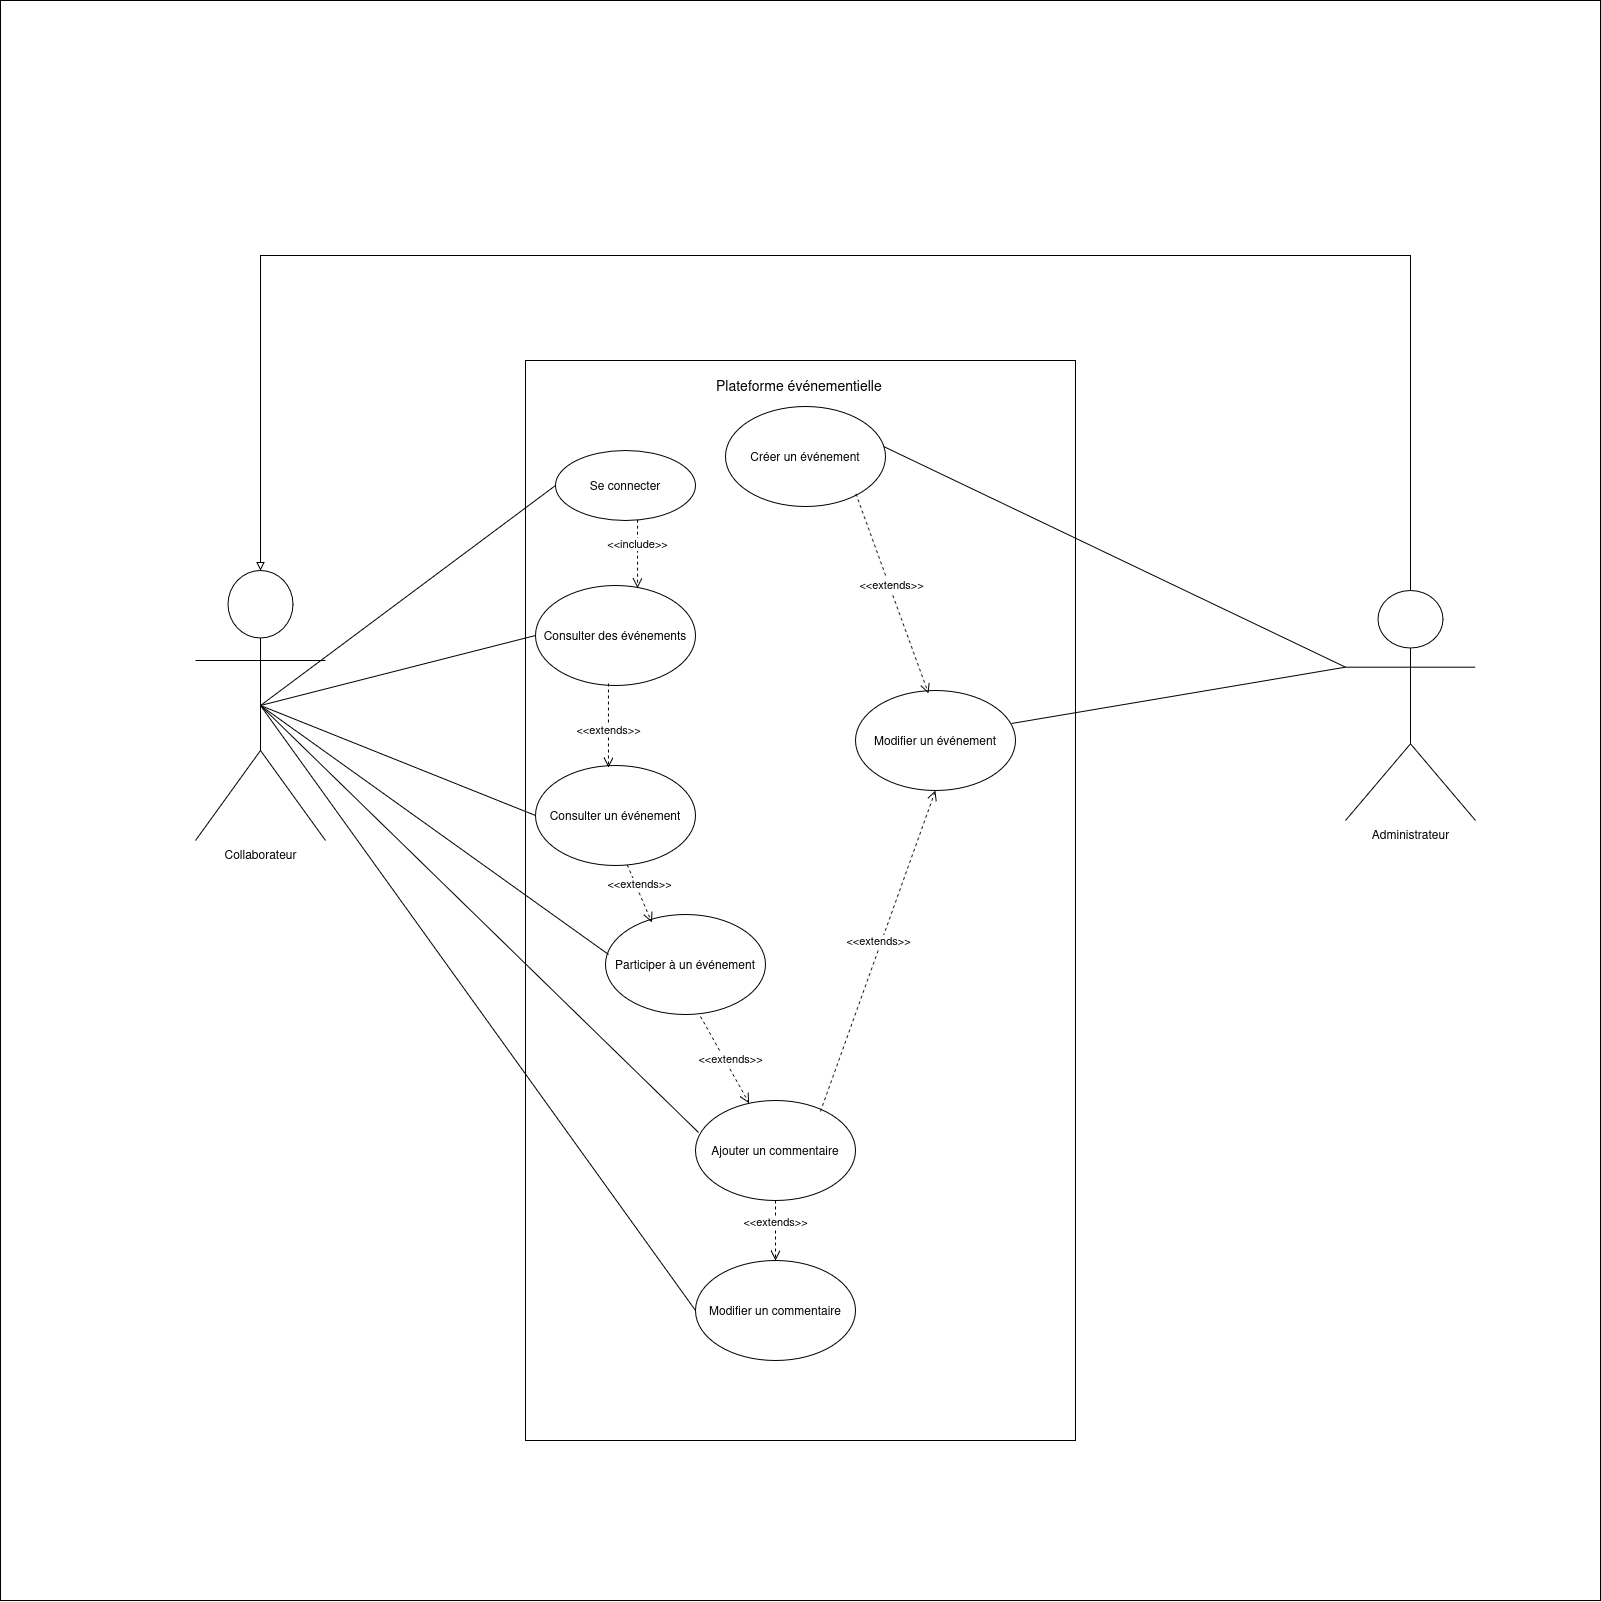

The diagram above was exported from draw.io. Its source (the exported page's mxGraphModel, read from the mxfile embedded in the PNG):
<mxGraphModel dx="1678" dy="2095" grid="1" gridSize="10" guides="1" tooltips="1" connect="1" arrows="1" fold="1" page="1" pageScale="1" pageWidth="827" pageHeight="1169" math="0" shadow="0">
  <root>
    <mxCell id="0" />
    <mxCell id="1" parent="0" />
    <mxCell id="5tF00Ww2s9dwhvBRhtwM-4" value="" style="whiteSpace=wrap;html=1;aspect=fixed;align=center;fillStyle=solid;fillColor=default;movable=1;resizable=1;rotatable=1;deletable=1;editable=1;locked=0;connectable=1;" parent="1" vertex="1">
      <mxGeometry x="20" y="-890" width="1600" height="1600" as="geometry" />
    </mxCell>
    <mxCell id="z1geDGDECnQW6YrLdPAk-2" value="" style="rounded=0;whiteSpace=wrap;html=1;fillColor=none;" parent="1" vertex="1">
      <mxGeometry x="545" y="-530" width="550" height="1080" as="geometry" />
    </mxCell>
    <mxCell id="5tF00Ww2s9dwhvBRhtwM-1" value="&lt;div&gt;Collaborateur&lt;/div&gt;&lt;div&gt;&lt;br&gt;&lt;/div&gt;" style="shape=umlActor;verticalLabelPosition=bottom;verticalAlign=top;html=1;outlineConnect=0;" parent="1" vertex="1">
      <mxGeometry x="215" y="-320" width="130" height="270" as="geometry" />
    </mxCell>
    <mxCell id="5tF00Ww2s9dwhvBRhtwM-2" value="Administrateur" style="shape=umlActor;verticalLabelPosition=bottom;verticalAlign=top;html=1;outlineConnect=0;" parent="1" vertex="1">
      <mxGeometry x="1365" y="-300" width="130" height="230" as="geometry" />
    </mxCell>
    <mxCell id="5tF00Ww2s9dwhvBRhtwM-5" value="Créer un événement" style="ellipse;whiteSpace=wrap;html=1;" parent="1" vertex="1">
      <mxGeometry x="745" y="-484" width="160" height="100" as="geometry" />
    </mxCell>
    <mxCell id="5tF00Ww2s9dwhvBRhtwM-7" value="Consulter des événements" style="ellipse;whiteSpace=wrap;html=1;" parent="1" vertex="1">
      <mxGeometry x="555" y="-305" width="160" height="100" as="geometry" />
    </mxCell>
    <mxCell id="5tF00Ww2s9dwhvBRhtwM-8" value="Participer à un événement" style="ellipse;whiteSpace=wrap;html=1;" parent="1" vertex="1">
      <mxGeometry x="625" y="24" width="160" height="100" as="geometry" />
    </mxCell>
    <mxCell id="5tF00Ww2s9dwhvBRhtwM-9" value="Ajouter un commentaire" style="ellipse;whiteSpace=wrap;html=1;" parent="1" vertex="1">
      <mxGeometry x="715" y="210" width="160" height="100" as="geometry" />
    </mxCell>
    <mxCell id="5tF00Ww2s9dwhvBRhtwM-10" value="Modifier un commentaire" style="ellipse;whiteSpace=wrap;html=1;" parent="1" vertex="1">
      <mxGeometry x="715" y="370" width="160" height="100" as="geometry" />
    </mxCell>
    <mxCell id="5tF00Ww2s9dwhvBRhtwM-13" value="Modifier un événement" style="ellipse;whiteSpace=wrap;html=1;" parent="1" vertex="1">
      <mxGeometry x="875" y="-200" width="160" height="100" as="geometry" />
    </mxCell>
    <mxCell id="z1geDGDECnQW6YrLdPAk-6" value="" style="endArrow=none;html=1;rounded=0;entryX=0.5;entryY=0.5;entryDx=0;entryDy=0;entryPerimeter=0;exitX=0.019;exitY=0.4;exitDx=0;exitDy=0;exitPerimeter=0;" parent="1" source="5tF00Ww2s9dwhvBRhtwM-8" target="5tF00Ww2s9dwhvBRhtwM-1" edge="1">
      <mxGeometry width="50" height="50" relative="1" as="geometry">
        <mxPoint x="975" y="-30" as="sourcePoint" />
        <mxPoint x="1025" y="-80" as="targetPoint" />
      </mxGeometry>
    </mxCell>
    <mxCell id="z1geDGDECnQW6YrLdPAk-8" value="" style="endArrow=none;html=1;rounded=0;entryX=0.5;entryY=0.5;entryDx=0;entryDy=0;entryPerimeter=0;exitX=0.019;exitY=0.32;exitDx=0;exitDy=0;exitPerimeter=0;" parent="1" source="5tF00Ww2s9dwhvBRhtwM-9" target="5tF00Ww2s9dwhvBRhtwM-1" edge="1">
      <mxGeometry width="50" height="50" relative="1" as="geometry">
        <mxPoint x="700" y="50" as="sourcePoint" />
        <mxPoint x="1085" y="-67" as="targetPoint" />
      </mxGeometry>
    </mxCell>
    <mxCell id="0Mb-tc7MXwWw9U8qwwjI-6" value="" style="endArrow=none;html=1;rounded=0;entryX=0.988;entryY=0.4;entryDx=0;entryDy=0;exitX=0;exitY=0.3333333333333333;exitDx=0;exitDy=0;exitPerimeter=0;entryPerimeter=0;" parent="1" source="5tF00Ww2s9dwhvBRhtwM-2" target="5tF00Ww2s9dwhvBRhtwM-5" edge="1">
      <mxGeometry width="50" height="50" relative="1" as="geometry">
        <mxPoint x="235" y="-175" as="sourcePoint" />
        <mxPoint x="285" y="-225" as="targetPoint" />
      </mxGeometry>
    </mxCell>
    <mxCell id="0Mb-tc7MXwWw9U8qwwjI-9" value="" style="endArrow=none;html=1;rounded=0;entryX=0;entryY=0.5;entryDx=0;entryDy=0;exitX=0.5;exitY=0.5;exitDx=0;exitDy=0;exitPerimeter=0;" parent="1" source="5tF00Ww2s9dwhvBRhtwM-1" target="5tF00Ww2s9dwhvBRhtwM-7" edge="1">
      <mxGeometry width="50" height="50" relative="1" as="geometry">
        <mxPoint x="255" y="-110" as="sourcePoint" />
        <mxPoint x="570" y="463" as="targetPoint" />
      </mxGeometry>
    </mxCell>
    <mxCell id="0Mb-tc7MXwWw9U8qwwjI-10" value="" style="endArrow=none;html=1;rounded=0;entryX=0;entryY=0.5;entryDx=0;entryDy=0;exitX=0.5;exitY=0.5;exitDx=0;exitDy=0;exitPerimeter=0;" parent="1" source="5tF00Ww2s9dwhvBRhtwM-1" target="5tF00Ww2s9dwhvBRhtwM-10" edge="1">
      <mxGeometry width="50" height="50" relative="1" as="geometry">
        <mxPoint x="1400" y="270" as="sourcePoint" />
        <mxPoint x="1015" y="747" as="targetPoint" />
      </mxGeometry>
    </mxCell>
    <mxCell id="0Mb-tc7MXwWw9U8qwwjI-11" value="" style="endArrow=none;html=1;rounded=0;entryX=0.975;entryY=0.33;entryDx=0;entryDy=0;exitX=0;exitY=0.3333333333333333;exitDx=0;exitDy=0;exitPerimeter=0;entryPerimeter=0;" parent="1" source="5tF00Ww2s9dwhvBRhtwM-2" target="5tF00Ww2s9dwhvBRhtwM-13" edge="1">
      <mxGeometry width="50" height="50" relative="1" as="geometry">
        <mxPoint x="285" y="-40" as="sourcePoint" />
        <mxPoint x="600" y="533" as="targetPoint" />
      </mxGeometry>
    </mxCell>
    <mxCell id="0Mb-tc7MXwWw9U8qwwjI-13" value="&lt;div&gt;&amp;lt;&amp;lt;extends&amp;gt;&amp;gt;&lt;/div&gt;" style="html=1;verticalAlign=bottom;endArrow=open;dashed=1;endSize=8;curved=0;rounded=0;exitX=0.594;exitY=1.02;exitDx=0;exitDy=0;exitPerimeter=0;" parent="1" source="5tF00Ww2s9dwhvBRhtwM-8" target="5tF00Ww2s9dwhvBRhtwM-9" edge="1">
      <mxGeometry x="0.2" y="1" relative="1" as="geometry">
        <mxPoint x="925" y="-20" as="sourcePoint" />
        <mxPoint x="706" y="150" as="targetPoint" />
        <mxPoint as="offset" />
      </mxGeometry>
    </mxCell>
    <mxCell id="0Mb-tc7MXwWw9U8qwwjI-15" value="&amp;lt;&amp;lt;extends&amp;gt;&amp;gt;" style="html=1;verticalAlign=bottom;endArrow=open;dashed=1;endSize=8;curved=0;rounded=0;exitX=0.781;exitY=0.11;exitDx=0;exitDy=0;entryX=0.5;entryY=1;entryDx=0;entryDy=0;exitPerimeter=0;" parent="1" source="5tF00Ww2s9dwhvBRhtwM-9" target="5tF00Ww2s9dwhvBRhtwM-13" edge="1">
      <mxGeometry relative="1" as="geometry">
        <mxPoint x="715" y="-100" as="sourcePoint" />
        <mxPoint x="635" y="-100" as="targetPoint" />
      </mxGeometry>
    </mxCell>
    <mxCell id="z1geDGDECnQW6YrLdPAk-13" value="&amp;lt;&amp;lt;extends&amp;gt;&amp;gt;" style="html=1;verticalAlign=bottom;endArrow=open;dashed=1;endSize=8;curved=0;rounded=0;exitX=0.5;exitY=1;exitDx=0;exitDy=0;entryX=0.5;entryY=0;entryDx=0;entryDy=0;" parent="1" source="5tF00Ww2s9dwhvBRhtwM-9" target="5tF00Ww2s9dwhvBRhtwM-10" edge="1">
      <mxGeometry x="0.002" relative="1" as="geometry">
        <mxPoint x="905" y="170" as="sourcePoint" />
        <mxPoint x="825" y="170" as="targetPoint" />
        <mxPoint as="offset" />
      </mxGeometry>
    </mxCell>
    <mxCell id="z1geDGDECnQW6YrLdPAk-12" value="&amp;lt;&amp;lt;&lt;span style=&quot;background-color: light-dark(#ffffff, var(--ge-dark-color, #121212)); color: light-dark(rgb(0, 0, 0), rgb(255, 255, 255));&quot;&gt;extends&amp;gt;&amp;gt;&lt;/span&gt;" style="html=1;verticalAlign=bottom;endArrow=open;dashed=1;endSize=8;curved=0;rounded=0;exitX=0.815;exitY=0.873;exitDx=0;exitDy=0;exitPerimeter=0;entryX=0.456;entryY=0.03;entryDx=0;entryDy=0;entryPerimeter=0;" parent="1" source="5tF00Ww2s9dwhvBRhtwM-5" target="5tF00Ww2s9dwhvBRhtwM-13" edge="1">
      <mxGeometry x="0.0043" y="-1" relative="1" as="geometry">
        <mxPoint x="835" y="-360" as="sourcePoint" />
        <mxPoint x="888.4314575050762" y="-345.35533905932743" as="targetPoint" />
        <mxPoint as="offset" />
      </mxGeometry>
    </mxCell>
    <mxCell id="0Mb-tc7MXwWw9U8qwwjI-17" style="edgeStyle=orthogonalEdgeStyle;rounded=0;orthogonalLoop=1;jettySize=auto;html=1;exitX=0.5;exitY=1;exitDx=0;exitDy=0;" parent="1" source="z1geDGDECnQW6YrLdPAk-2" target="z1geDGDECnQW6YrLdPAk-2" edge="1">
      <mxGeometry relative="1" as="geometry" />
    </mxCell>
    <mxCell id="5tF00Ww2s9dwhvBRhtwM-6" value="&lt;div align=&quot;center&quot;&gt;&lt;font style=&quot;font-size: 14px;&quot;&gt;Plateforme événementielle&lt;/font&gt;&lt;/div&gt;" style="text;strokeColor=none;fillColor=none;align=left;verticalAlign=top;spacingLeft=4;spacingRight=4;overflow=hidden;rotatable=0;points=[[0,0.5],[1,0.5]];portConstraint=eastwest;whiteSpace=wrap;html=1;" parent="1" vertex="1">
      <mxGeometry x="730" y="-520" width="180" height="36" as="geometry" />
    </mxCell>
    <mxCell id="8h2FXNrGZOB0IRRhI3ta-1" value="Consulter un événement" style="ellipse;whiteSpace=wrap;html=1;" parent="1" vertex="1">
      <mxGeometry x="555" y="-125" width="160" height="100" as="geometry" />
    </mxCell>
    <mxCell id="8h2FXNrGZOB0IRRhI3ta-2" value="&lt;div&gt;&amp;lt;&amp;lt;extends&amp;gt;&amp;gt;&lt;/div&gt;" style="html=1;verticalAlign=bottom;endArrow=open;dashed=1;endSize=8;curved=0;rounded=0;entryX=0.456;entryY=0.02;entryDx=0;entryDy=0;entryPerimeter=0;exitX=0.456;exitY=0.98;exitDx=0;exitDy=0;exitPerimeter=0;" parent="1" source="5tF00Ww2s9dwhvBRhtwM-7" target="8h2FXNrGZOB0IRRhI3ta-1" edge="1">
      <mxGeometry x="0.3571" relative="1" as="geometry">
        <mxPoint x="915" y="180" as="sourcePoint" />
        <mxPoint x="835" y="180" as="targetPoint" />
        <mxPoint as="offset" />
      </mxGeometry>
    </mxCell>
    <mxCell id="GGpB0khjkl3tbdmvnNJl-2" style="edgeStyle=orthogonalEdgeStyle;rounded=0;orthogonalLoop=1;jettySize=auto;html=1;exitX=0.5;exitY=0;exitDx=0;exitDy=0;exitPerimeter=0;entryX=0.5;entryY=0;entryDx=0;entryDy=0;entryPerimeter=0;endArrow=block;endFill=0;" parent="1" source="5tF00Ww2s9dwhvBRhtwM-2" target="5tF00Ww2s9dwhvBRhtwM-1" edge="1">
      <mxGeometry relative="1" as="geometry">
        <mxPoint x="1435" y="-305" as="sourcePoint" />
        <mxPoint x="285" y="-325" as="targetPoint" />
        <Array as="points">
          <mxPoint x="1430" y="-635" />
          <mxPoint x="280" y="-635" />
        </Array>
      </mxGeometry>
    </mxCell>
    <mxCell id="GGpB0khjkl3tbdmvnNJl-3" value="&amp;lt;&amp;lt;extends&amp;gt;&amp;gt;" style="html=1;verticalAlign=bottom;endArrow=open;dashed=1;endSize=8;curved=0;rounded=0;exitX=0.574;exitY=0.995;exitDx=0;exitDy=0;exitPerimeter=0;entryX=0.289;entryY=0.078;entryDx=0;entryDy=0;entryPerimeter=0;" parent="1" source="8h2FXNrGZOB0IRRhI3ta-1" target="5tF00Ww2s9dwhvBRhtwM-8" edge="1">
      <mxGeometry relative="1" as="geometry">
        <mxPoint x="975" y="-100" as="sourcePoint" />
        <mxPoint x="895" y="-100" as="targetPoint" />
      </mxGeometry>
    </mxCell>
    <mxCell id="GGpB0khjkl3tbdmvnNJl-4" value="Se connecter" style="ellipse;whiteSpace=wrap;html=1;" vertex="1" parent="1">
      <mxGeometry x="575" y="-440" width="140" height="70" as="geometry" />
    </mxCell>
    <mxCell id="GGpB0khjkl3tbdmvnNJl-5" value="" style="endArrow=none;html=1;rounded=0;exitX=0.5;exitY=0.5;exitDx=0;exitDy=0;exitPerimeter=0;entryX=0;entryY=0.5;entryDx=0;entryDy=0;" edge="1" parent="1" source="5tF00Ww2s9dwhvBRhtwM-1" target="GGpB0khjkl3tbdmvnNJl-4">
      <mxGeometry width="50" height="50" relative="1" as="geometry">
        <mxPoint x="735" y="-170" as="sourcePoint" />
        <mxPoint x="785" y="-220" as="targetPoint" />
      </mxGeometry>
    </mxCell>
    <mxCell id="rw9ShRWsPURCqQRVn7rW-1" value="&amp;lt;&amp;lt;include&amp;gt;&amp;gt;" style="html=1;verticalAlign=bottom;endArrow=open;dashed=1;endSize=8;curved=0;rounded=0;exitX=0.586;exitY=0.988;exitDx=0;exitDy=0;exitPerimeter=0;entryX=0.638;entryY=0.025;entryDx=0;entryDy=0;entryPerimeter=0;" edge="1" parent="1" source="GGpB0khjkl3tbdmvnNJl-4" target="5tF00Ww2s9dwhvBRhtwM-7">
      <mxGeometry relative="1" as="geometry">
        <mxPoint x="659.5600000000002" y="-332.51999999999975" as="sourcePoint" />
        <mxPoint x="730" y="-320" as="targetPoint" />
      </mxGeometry>
    </mxCell>
    <mxCell id="GGpB0khjkl3tbdmvnNJl-7" value="" style="endArrow=none;html=1;rounded=0;entryX=0.5;entryY=0.5;entryDx=0;entryDy=0;entryPerimeter=0;exitX=0;exitY=0.5;exitDx=0;exitDy=0;" edge="1" parent="1" source="8h2FXNrGZOB0IRRhI3ta-1" target="5tF00Ww2s9dwhvBRhtwM-1">
      <mxGeometry width="50" height="50" relative="1" as="geometry">
        <mxPoint x="795" y="10" as="sourcePoint" />
        <mxPoint x="845" y="-40" as="targetPoint" />
      </mxGeometry>
    </mxCell>
  </root>
</mxGraphModel>